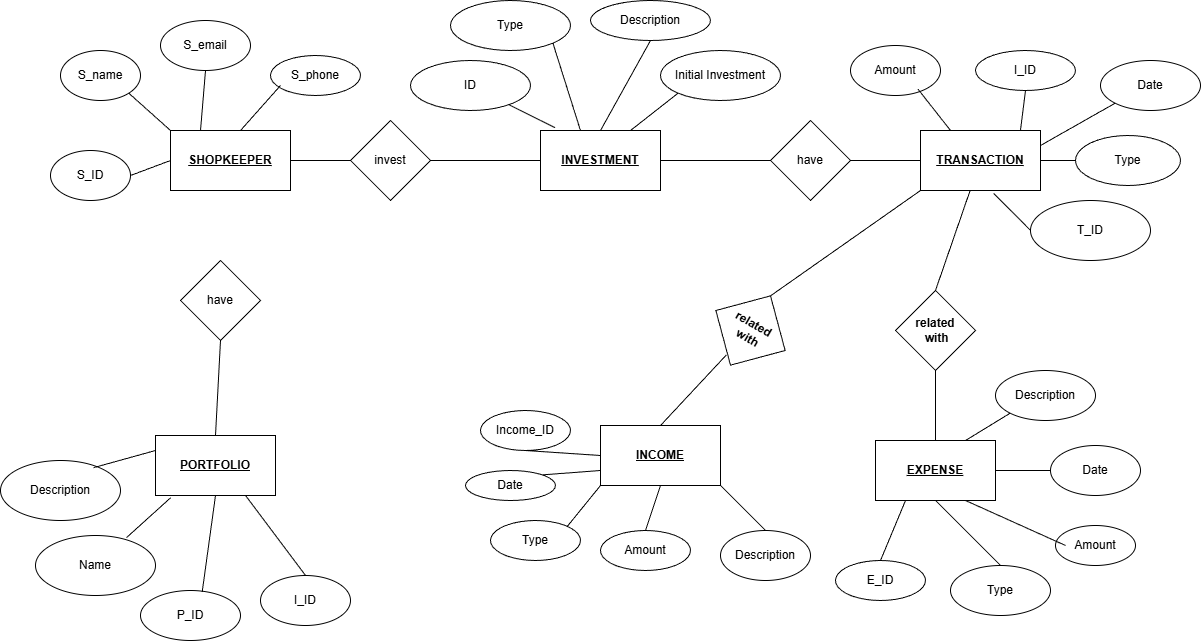

The diagram above was exported from draw.io. Its source (the exported page's mxGraphModel, read from the mxfile embedded in the PNG):
<mxGraphModel dx="2084" dy="1720" grid="1" gridSize="10" guides="1" tooltips="1" connect="1" arrows="1" fold="1" page="1" pageScale="1" pageWidth="850" pageHeight="1100" math="0" shadow="0">
  <root>
    <mxCell id="0" />
    <mxCell id="1" parent="0" />
    <mxCell id="VZt_pl9SDPj392RZNP-7-1" parent="1" style="rounded=0;whiteSpace=wrap;html=1;" value="&lt;b&gt;&lt;u&gt;SHOPKEEPER&lt;/u&gt;&lt;/b&gt;" vertex="1">
      <mxGeometry height="60" width="120" x="80" y="80" as="geometry" />
    </mxCell>
    <mxCell id="VZt_pl9SDPj392RZNP-7-2" parent="1" style="rhombus;whiteSpace=wrap;html=1;" value="invest" vertex="1">
      <mxGeometry height="80" width="80" x="260" y="70" as="geometry" />
    </mxCell>
    <mxCell id="VZt_pl9SDPj392RZNP-7-3" parent="1" style="rounded=0;whiteSpace=wrap;html=1;" value="&lt;b&gt;&lt;u&gt;INVESTMENT&lt;/u&gt;&lt;/b&gt;" vertex="1">
      <mxGeometry height="60" width="120" x="450" y="80" as="geometry" />
    </mxCell>
    <mxCell id="VZt_pl9SDPj392RZNP-7-4" parent="1" style="rhombus;whiteSpace=wrap;html=1;" value="have" vertex="1">
      <mxGeometry height="80" width="80" x="680" y="70" as="geometry" />
    </mxCell>
    <mxCell id="VZt_pl9SDPj392RZNP-7-5" parent="1" style="rounded=0;whiteSpace=wrap;html=1;" value="&lt;b&gt;&lt;u&gt;TRANSACTION&lt;/u&gt;&lt;/b&gt;" vertex="1">
      <mxGeometry height="60" width="120" x="830" y="80" as="geometry" />
    </mxCell>
    <mxCell id="VZt_pl9SDPj392RZNP-7-6" parent="1" style="rhombus;whiteSpace=wrap;html=1;" value="have" vertex="1">
      <mxGeometry height="80" width="80" x="90" y="210" as="geometry" />
    </mxCell>
    <mxCell id="VZt_pl9SDPj392RZNP-7-7" parent="1" style="rounded=0;whiteSpace=wrap;html=1;" value="&lt;b&gt;&lt;u&gt;PORTFOLIO&lt;/u&gt;&lt;/b&gt;" vertex="1">
      <mxGeometry height="60" width="120" x="65" y="385" as="geometry" />
    </mxCell>
    <mxCell id="VZt_pl9SDPj392RZNP-7-8" parent="1" style="rhombus;whiteSpace=wrap;html=1;direction=north;rotation=30;" value="&lt;b&gt;related&lt;/b&gt;&lt;div&gt;&lt;b&gt;&amp;nbsp;with&lt;/b&gt;&lt;/div&gt;" vertex="1">
      <mxGeometry height="80" width="80" x="620" y="240" as="geometry" />
    </mxCell>
    <mxCell id="VZt_pl9SDPj392RZNP-7-9" parent="1" style="rhombus;whiteSpace=wrap;html=1;" value="&lt;b&gt;related&lt;/b&gt;&lt;div&gt;&lt;b&gt;&amp;nbsp;with&lt;/b&gt;&lt;/div&gt;" vertex="1">
      <mxGeometry height="80" width="80" x="805" y="240" as="geometry" />
    </mxCell>
    <mxCell id="VZt_pl9SDPj392RZNP-7-10" parent="1" style="rounded=0;whiteSpace=wrap;html=1;" value="&lt;b&gt;&lt;u&gt;INCOME&lt;/u&gt;&lt;/b&gt;" vertex="1">
      <mxGeometry height="60" width="120" x="510" y="375" as="geometry" />
    </mxCell>
    <mxCell id="VZt_pl9SDPj392RZNP-7-11" parent="1" style="rounded=0;whiteSpace=wrap;html=1;" value="&lt;b&gt;&lt;u&gt;EXPENSE&lt;/u&gt;&lt;/b&gt;" vertex="1">
      <mxGeometry height="60" width="120" x="785" y="390" as="geometry" />
    </mxCell>
    <mxCell id="VZt_pl9SDPj392RZNP-7-12" parent="1" style="ellipse;whiteSpace=wrap;html=1;" value="Income_ID" vertex="1">
      <mxGeometry height="40" width="90" x="390" y="360" as="geometry" />
    </mxCell>
    <mxCell id="VZt_pl9SDPj392RZNP-7-13" parent="1" style="ellipse;whiteSpace=wrap;html=1;" value="Date" vertex="1">
      <mxGeometry height="30" width="90" x="375" y="420" as="geometry" />
    </mxCell>
    <mxCell id="VZt_pl9SDPj392RZNP-7-15" parent="1" style="ellipse;whiteSpace=wrap;html=1;" value="Type" vertex="1">
      <mxGeometry height="40" width="90" x="400" y="470" as="geometry" />
    </mxCell>
    <mxCell id="VZt_pl9SDPj392RZNP-7-16" parent="1" style="ellipse;whiteSpace=wrap;html=1;" value="Amount" vertex="1">
      <mxGeometry height="40" width="90" x="510" y="480" as="geometry" />
    </mxCell>
    <mxCell id="VZt_pl9SDPj392RZNP-7-17" parent="1" style="ellipse;whiteSpace=wrap;html=1;" value="Description" vertex="1">
      <mxGeometry height="50" width="90" x="630" y="480" as="geometry" />
    </mxCell>
    <mxCell id="VZt_pl9SDPj392RZNP-7-18" parent="1" style="ellipse;whiteSpace=wrap;html=1;" value="Date" vertex="1">
      <mxGeometry height="50" width="90" x="960" y="395" as="geometry" />
    </mxCell>
    <mxCell id="VZt_pl9SDPj392RZNP-7-19" parent="1" style="ellipse;whiteSpace=wrap;html=1;" value="Amount" vertex="1">
      <mxGeometry height="40" width="80" x="965" y="475" as="geometry" />
    </mxCell>
    <mxCell id="VZt_pl9SDPj392RZNP-7-20" parent="1" style="ellipse;whiteSpace=wrap;html=1;" value="Description" vertex="1">
      <mxGeometry height="50" width="100" x="905" y="320" as="geometry" />
    </mxCell>
    <mxCell id="VZt_pl9SDPj392RZNP-7-21" parent="1" style="ellipse;whiteSpace=wrap;html=1;" value="Type" vertex="1">
      <mxGeometry height="50" width="100" x="860" y="515" as="geometry" />
    </mxCell>
    <mxCell id="VZt_pl9SDPj392RZNP-7-22" parent="1" style="ellipse;whiteSpace=wrap;html=1;" value="E_ID" vertex="1">
      <mxGeometry height="40" width="90" x="745" y="510" as="geometry" />
    </mxCell>
    <mxCell id="VZt_pl9SDPj392RZNP-7-23" parent="1" style="ellipse;whiteSpace=wrap;html=1;" value="S_email" vertex="1">
      <mxGeometry height="50" width="90" x="70" y="-30" as="geometry" />
    </mxCell>
    <mxCell id="VZt_pl9SDPj392RZNP-7-24" parent="1" style="ellipse;whiteSpace=wrap;html=1;" value="S_ID" vertex="1">
      <mxGeometry height="50" width="80" x="-40" y="100" as="geometry" />
    </mxCell>
    <mxCell id="VZt_pl9SDPj392RZNP-7-25" parent="1" style="ellipse;whiteSpace=wrap;html=1;" value="S_name" vertex="1">
      <mxGeometry height="50" width="80" x="-30" as="geometry" />
    </mxCell>
    <mxCell id="VZt_pl9SDPj392RZNP-7-26" parent="1" style="ellipse;whiteSpace=wrap;html=1;" value="S_phone" vertex="1">
      <mxGeometry height="40" width="90" x="180" y="5" as="geometry" />
    </mxCell>
    <mxCell id="VZt_pl9SDPj392RZNP-7-27" parent="1" style="ellipse;whiteSpace=wrap;html=1;" value="Description" vertex="1">
      <mxGeometry height="60" width="120" x="-90" y="410" as="geometry" />
    </mxCell>
    <mxCell id="VZt_pl9SDPj392RZNP-7-28" parent="1" style="ellipse;whiteSpace=wrap;html=1;" value="Name" vertex="1">
      <mxGeometry height="60" width="120" x="-55" y="485" as="geometry" />
    </mxCell>
    <mxCell id="VZt_pl9SDPj392RZNP-7-29" parent="1" style="ellipse;whiteSpace=wrap;html=1;" value="I_ID" vertex="1">
      <mxGeometry height="50" width="90" x="170" y="525" as="geometry" />
    </mxCell>
    <mxCell id="VZt_pl9SDPj392RZNP-7-30" parent="1" style="ellipse;whiteSpace=wrap;html=1;" value="P_ID" vertex="1">
      <mxGeometry height="50" width="100" x="50" y="540" as="geometry" />
    </mxCell>
    <mxCell id="VZt_pl9SDPj392RZNP-7-31" parent="1" style="ellipse;whiteSpace=wrap;html=1;" value="ID" vertex="1">
      <mxGeometry height="50" width="120" x="320" y="10" as="geometry" />
    </mxCell>
    <mxCell id="VZt_pl9SDPj392RZNP-7-32" parent="1" style="ellipse;whiteSpace=wrap;html=1;" value="Description" vertex="1">
      <mxGeometry height="40" width="120" x="500" y="-50" as="geometry" />
    </mxCell>
    <mxCell id="VZt_pl9SDPj392RZNP-7-33" parent="1" style="ellipse;whiteSpace=wrap;html=1;" value="Type" vertex="1">
      <mxGeometry height="50" width="120" x="360" y="-50" as="geometry" />
    </mxCell>
    <mxCell id="VZt_pl9SDPj392RZNP-7-34" parent="1" style="ellipse;whiteSpace=wrap;html=1;" value="Initial Investment" vertex="1">
      <mxGeometry height="50" width="120" x="570" as="geometry" />
    </mxCell>
    <mxCell id="VZt_pl9SDPj392RZNP-7-35" parent="1" style="ellipse;whiteSpace=wrap;html=1;" value="I_ID" vertex="1">
      <mxGeometry height="40" width="100" x="885" as="geometry" />
    </mxCell>
    <mxCell id="VZt_pl9SDPj392RZNP-7-36" parent="1" style="ellipse;whiteSpace=wrap;html=1;" value="Amount" vertex="1">
      <mxGeometry height="50" width="90" x="760" y="-5" as="geometry" />
    </mxCell>
    <mxCell id="VZt_pl9SDPj392RZNP-7-37" parent="1" style="ellipse;whiteSpace=wrap;html=1;" value="Type" vertex="1">
      <mxGeometry height="50" width="105" x="985" y="85" as="geometry" />
    </mxCell>
    <mxCell id="VZt_pl9SDPj392RZNP-7-38" parent="1" style="ellipse;whiteSpace=wrap;html=1;" value="T_ID" vertex="1">
      <mxGeometry height="60" width="120" x="940" y="150" as="geometry" />
    </mxCell>
    <mxCell id="VZt_pl9SDPj392RZNP-7-39" parent="1" style="ellipse;whiteSpace=wrap;html=1;" value="Date" vertex="1">
      <mxGeometry height="50" width="100" x="1010" y="10" as="geometry" />
    </mxCell>
    <mxCell id="VZt_pl9SDPj392RZNP-7-42" edge="1" parent="1" style="endArrow=none;html=1;rounded=0;" value="">
      <mxGeometry height="50" relative="1" width="50" as="geometry">
        <mxPoint x="150" y="80" as="sourcePoint" />
        <mxPoint x="190" y="35" as="targetPoint" />
      </mxGeometry>
    </mxCell>
    <mxCell id="VZt_pl9SDPj392RZNP-7-45" edge="1" parent="1" source="VZt_pl9SDPj392RZNP-7-1" style="endArrow=none;html=1;rounded=0;exitX=0.25;exitY=0;exitDx=0;exitDy=0;exitPerimeter=0;entryX=0.5;entryY=1;entryDx=0;entryDy=0;" target="VZt_pl9SDPj392RZNP-7-23" value="">
      <mxGeometry height="50" relative="1" width="50" as="geometry">
        <mxPoint x="110" y="70" as="sourcePoint" />
        <mxPoint x="100" y="20" as="targetPoint" />
      </mxGeometry>
    </mxCell>
    <mxCell id="VZt_pl9SDPj392RZNP-7-48" edge="1" parent="1" source="VZt_pl9SDPj392RZNP-7-25" style="endArrow=none;html=1;rounded=0;entryX=0;entryY=0;entryDx=0;entryDy=0;exitX=1;exitY=1;exitDx=0;exitDy=0;" target="VZt_pl9SDPj392RZNP-7-1" value="">
      <mxGeometry height="50" relative="1" width="50" as="geometry">
        <mxPoint x="40" y="80" as="sourcePoint" />
        <mxPoint x="90" y="30" as="targetPoint" />
      </mxGeometry>
    </mxCell>
    <mxCell id="VZt_pl9SDPj392RZNP-7-49" edge="1" parent="1" source="VZt_pl9SDPj392RZNP-7-24" style="endArrow=none;html=1;rounded=0;exitX=1;exitY=0.5;exitDx=0;exitDy=0;" value="">
      <mxGeometry height="50" relative="1" width="50" as="geometry">
        <mxPoint x="50" y="160" as="sourcePoint" />
        <mxPoint x="80" y="110" as="targetPoint" />
      </mxGeometry>
    </mxCell>
    <mxCell id="VZt_pl9SDPj392RZNP-7-50" edge="1" parent="1" source="VZt_pl9SDPj392RZNP-7-1" style="endArrow=none;html=1;rounded=0;exitX=1;exitY=0.5;exitDx=0;exitDy=0;entryX=0;entryY=0.5;entryDx=0;entryDy=0;" target="VZt_pl9SDPj392RZNP-7-2" value="">
      <mxGeometry height="50" relative="1" width="50" as="geometry">
        <mxPoint x="220" y="160" as="sourcePoint" />
        <mxPoint x="270" y="110" as="targetPoint" />
      </mxGeometry>
    </mxCell>
    <mxCell id="VZt_pl9SDPj392RZNP-7-51" edge="1" parent="1" source="VZt_pl9SDPj392RZNP-7-2" style="endArrow=none;html=1;rounded=0;exitX=1;exitY=0.5;exitDx=0;exitDy=0;entryX=0;entryY=0.5;entryDx=0;entryDy=0;" target="VZt_pl9SDPj392RZNP-7-3" value="">
      <mxGeometry height="50" relative="1" width="50" as="geometry">
        <mxPoint x="360" y="150" as="sourcePoint" />
        <mxPoint x="410" y="100" as="targetPoint" />
      </mxGeometry>
    </mxCell>
    <mxCell id="VZt_pl9SDPj392RZNP-7-52" edge="1" parent="1" source="VZt_pl9SDPj392RZNP-7-31" style="endArrow=none;html=1;rounded=0;entryX=0.121;entryY=-0.048;entryDx=0;entryDy=0;entryPerimeter=0;" target="VZt_pl9SDPj392RZNP-7-3" value="">
      <mxGeometry height="50" relative="1" width="50" as="geometry">
        <mxPoint x="440" y="100" as="sourcePoint" />
        <mxPoint x="490" y="50" as="targetPoint" />
      </mxGeometry>
    </mxCell>
    <mxCell id="VZt_pl9SDPj392RZNP-7-53" edge="1" parent="1" source="VZt_pl9SDPj392RZNP-7-3" style="endArrow=none;html=1;rounded=0;entryX=1;entryY=1;entryDx=0;entryDy=0;exitX=0.333;exitY=0;exitDx=0;exitDy=0;exitPerimeter=0;" target="VZt_pl9SDPj392RZNP-7-33" value="">
      <mxGeometry height="50" relative="1" width="50" as="geometry">
        <mxPoint x="480" y="70" as="sourcePoint" />
        <mxPoint x="530" y="20" as="targetPoint" />
      </mxGeometry>
    </mxCell>
    <mxCell id="VZt_pl9SDPj392RZNP-7-54" edge="1" parent="1" source="VZt_pl9SDPj392RZNP-7-3" style="endArrow=none;html=1;rounded=0;entryX=0.5;entryY=1;entryDx=0;entryDy=0;exitX=0.5;exitY=0;exitDx=0;exitDy=0;" target="VZt_pl9SDPj392RZNP-7-32" value="">
      <mxGeometry height="50" relative="1" width="50" as="geometry">
        <mxPoint x="500" y="70" as="sourcePoint" />
        <mxPoint x="550" y="20" as="targetPoint" />
      </mxGeometry>
    </mxCell>
    <mxCell id="VZt_pl9SDPj392RZNP-7-55" edge="1" parent="1" source="VZt_pl9SDPj392RZNP-7-3" style="endArrow=none;html=1;rounded=0;exitX=0.75;exitY=0;exitDx=0;exitDy=0;entryX=0;entryY=1;entryDx=0;entryDy=0;" target="VZt_pl9SDPj392RZNP-7-34" value="">
      <mxGeometry height="50" relative="1" width="50" as="geometry">
        <mxPoint x="530" y="70" as="sourcePoint" />
        <mxPoint x="580" y="20" as="targetPoint" />
      </mxGeometry>
    </mxCell>
    <mxCell id="VZt_pl9SDPj392RZNP-7-58" edge="1" parent="1" source="VZt_pl9SDPj392RZNP-7-3" style="endArrow=none;html=1;rounded=0;entryX=0;entryY=0.5;entryDx=0;entryDy=0;exitX=1;exitY=0.5;exitDx=0;exitDy=0;" target="VZt_pl9SDPj392RZNP-7-4" value="">
      <mxGeometry height="50" relative="1" width="50" as="geometry">
        <mxPoint x="620" y="150" as="sourcePoint" />
        <mxPoint x="670" y="100" as="targetPoint" />
      </mxGeometry>
    </mxCell>
    <mxCell id="VZt_pl9SDPj392RZNP-7-59" edge="1" parent="1" source="VZt_pl9SDPj392RZNP-7-4" style="endArrow=none;html=1;rounded=0;exitX=1;exitY=0.5;exitDx=0;exitDy=0;entryX=0;entryY=0.5;entryDx=0;entryDy=0;" target="VZt_pl9SDPj392RZNP-7-5" value="">
      <mxGeometry height="50" relative="1" width="50" as="geometry">
        <mxPoint x="770" y="150" as="sourcePoint" />
        <mxPoint x="800" y="110" as="targetPoint" />
      </mxGeometry>
    </mxCell>
    <mxCell id="VZt_pl9SDPj392RZNP-7-60" edge="1" parent="1" source="VZt_pl9SDPj392RZNP-7-5" style="endArrow=none;html=1;rounded=0;entryX=0.5;entryY=1;entryDx=0;entryDy=0;exitX=0.833;exitY=0;exitDx=0;exitDy=0;exitPerimeter=0;" target="VZt_pl9SDPj392RZNP-7-35" value="">
      <mxGeometry height="50" relative="1" width="50" as="geometry">
        <mxPoint x="910" y="100" as="sourcePoint" />
        <mxPoint x="960" y="50" as="targetPoint" />
      </mxGeometry>
    </mxCell>
    <mxCell id="VZt_pl9SDPj392RZNP-7-61" edge="1" parent="1" source="VZt_pl9SDPj392RZNP-7-5" style="endArrow=none;html=1;rounded=0;entryX=0.749;entryY=0.871;entryDx=0;entryDy=0;entryPerimeter=0;exitX=0.25;exitY=0;exitDx=0;exitDy=0;" target="VZt_pl9SDPj392RZNP-7-36" value="">
      <mxGeometry height="50" relative="1" width="50" as="geometry">
        <mxPoint x="840" y="90" as="sourcePoint" />
        <mxPoint x="890" y="40" as="targetPoint" />
      </mxGeometry>
    </mxCell>
    <mxCell id="VZt_pl9SDPj392RZNP-7-62" edge="1" parent="1" source="VZt_pl9SDPj392RZNP-7-5" style="endArrow=none;html=1;rounded=0;entryX=0;entryY=1;entryDx=0;entryDy=0;exitX=1;exitY=0.25;exitDx=0;exitDy=0;" target="VZt_pl9SDPj392RZNP-7-39" value="">
      <mxGeometry height="50" relative="1" width="50" as="geometry">
        <mxPoint x="970" y="110" as="sourcePoint" />
        <mxPoint x="1020" y="60" as="targetPoint" />
      </mxGeometry>
    </mxCell>
    <mxCell id="VZt_pl9SDPj392RZNP-7-63" edge="1" parent="1" source="VZt_pl9SDPj392RZNP-7-5" style="endArrow=none;html=1;rounded=0;entryX=0;entryY=0.5;entryDx=0;entryDy=0;exitX=1;exitY=0.5;exitDx=0;exitDy=0;" target="VZt_pl9SDPj392RZNP-7-37" value="">
      <mxGeometry height="50" relative="1" width="50" as="geometry">
        <mxPoint x="970" y="150" as="sourcePoint" />
        <mxPoint x="1020" y="100" as="targetPoint" />
      </mxGeometry>
    </mxCell>
    <mxCell id="VZt_pl9SDPj392RZNP-7-64" edge="1" parent="1" source="VZt_pl9SDPj392RZNP-7-38" style="endArrow=none;html=1;rounded=0;exitX=0;exitY=0.5;exitDx=0;exitDy=0;entryX=0.61;entryY=1.048;entryDx=0;entryDy=0;entryPerimeter=0;" target="VZt_pl9SDPj392RZNP-7-5" value="">
      <mxGeometry height="50" relative="1" width="50" as="geometry">
        <mxPoint x="960" y="180" as="sourcePoint" />
        <mxPoint x="1010" y="130" as="targetPoint" />
      </mxGeometry>
    </mxCell>
    <mxCell id="VZt_pl9SDPj392RZNP-7-65" edge="1" parent="1" source="VZt_pl9SDPj392RZNP-7-9" style="endArrow=none;html=1;rounded=0;exitX=0.5;exitY=0;exitDx=0;exitDy=0;" target="VZt_pl9SDPj392RZNP-7-5" value="">
      <mxGeometry height="50" relative="1" width="50" as="geometry">
        <mxPoint x="830" y="230" as="sourcePoint" />
        <mxPoint x="880" y="180" as="targetPoint" />
      </mxGeometry>
    </mxCell>
    <mxCell id="VZt_pl9SDPj392RZNP-7-66" edge="1" parent="1" source="VZt_pl9SDPj392RZNP-7-8" style="endArrow=none;html=1;rounded=0;entryX=0;entryY=1;entryDx=0;entryDy=0;exitX=1;exitY=0.5;exitDx=0;exitDy=0;" target="VZt_pl9SDPj392RZNP-7-5" value="">
      <mxGeometry height="50" relative="1" width="50" as="geometry">
        <mxPoint x="680" y="240" as="sourcePoint" />
        <mxPoint x="810" y="190" as="targetPoint" />
      </mxGeometry>
    </mxCell>
    <mxCell id="VZt_pl9SDPj392RZNP-7-67" edge="1" parent="1" source="VZt_pl9SDPj392RZNP-7-11" style="endArrow=none;html=1;rounded=0;entryX=0.5;entryY=1;entryDx=0;entryDy=0;exitX=0.5;exitY=0;exitDx=0;exitDy=0;" target="VZt_pl9SDPj392RZNP-7-9" value="">
      <mxGeometry height="50" relative="1" width="50" as="geometry">
        <mxPoint x="800" y="380" as="sourcePoint" />
        <mxPoint x="850" y="330" as="targetPoint" />
      </mxGeometry>
    </mxCell>
    <mxCell id="VZt_pl9SDPj392RZNP-7-68" edge="1" parent="1" source="VZt_pl9SDPj392RZNP-7-11" style="endArrow=none;html=1;rounded=0;entryX=0;entryY=1;entryDx=0;entryDy=0;exitX=0.75;exitY=0;exitDx=0;exitDy=0;" target="VZt_pl9SDPj392RZNP-7-20" value="">
      <mxGeometry height="50" relative="1" width="50" as="geometry">
        <mxPoint x="890" y="390" as="sourcePoint" />
        <mxPoint x="930" y="360" as="targetPoint" />
      </mxGeometry>
    </mxCell>
    <mxCell id="VZt_pl9SDPj392RZNP-7-69" edge="1" parent="1" source="VZt_pl9SDPj392RZNP-7-11" style="endArrow=none;html=1;rounded=0;exitX=1;exitY=0.5;exitDx=0;exitDy=0;entryX=0;entryY=0.5;entryDx=0;entryDy=0;" target="VZt_pl9SDPj392RZNP-7-18" value="">
      <mxGeometry height="50" relative="1" width="50" as="geometry">
        <mxPoint x="920" y="450" as="sourcePoint" />
        <mxPoint x="970" y="400" as="targetPoint" />
      </mxGeometry>
    </mxCell>
    <mxCell id="VZt_pl9SDPj392RZNP-7-70" edge="1" parent="1" source="VZt_pl9SDPj392RZNP-7-11" style="endArrow=none;html=1;rounded=0;entryX=0.125;entryY=0.5;entryDx=0;entryDy=0;entryPerimeter=0;exitX=0.75;exitY=1;exitDx=0;exitDy=0;" target="VZt_pl9SDPj392RZNP-7-19" value="">
      <mxGeometry height="50" relative="1" width="50" as="geometry">
        <mxPoint x="910" y="510" as="sourcePoint" />
        <mxPoint x="940" y="480" as="targetPoint" />
      </mxGeometry>
    </mxCell>
    <mxCell id="VZt_pl9SDPj392RZNP-7-71" edge="1" parent="1" source="VZt_pl9SDPj392RZNP-7-21" style="endArrow=none;html=1;rounded=0;entryX=0.5;entryY=1;entryDx=0;entryDy=0;exitX=0.5;exitY=0;exitDx=0;exitDy=0;" target="VZt_pl9SDPj392RZNP-7-11" value="">
      <mxGeometry height="50" relative="1" width="50" as="geometry">
        <mxPoint x="860" y="530" as="sourcePoint" />
        <mxPoint x="910" y="480" as="targetPoint" />
      </mxGeometry>
    </mxCell>
    <mxCell id="VZt_pl9SDPj392RZNP-7-72" edge="1" parent="1" source="VZt_pl9SDPj392RZNP-7-22" style="endArrow=none;html=1;rounded=0;entryX=0.25;entryY=1;entryDx=0;entryDy=0;exitX=0.5;exitY=0;exitDx=0;exitDy=0;" target="VZt_pl9SDPj392RZNP-7-11" value="">
      <mxGeometry height="50" relative="1" width="50" as="geometry">
        <mxPoint x="790" y="530" as="sourcePoint" />
        <mxPoint x="840" y="480" as="targetPoint" />
      </mxGeometry>
    </mxCell>
    <mxCell id="VZt_pl9SDPj392RZNP-7-73" edge="1" parent="1" source="VZt_pl9SDPj392RZNP-7-17" style="endArrow=none;html=1;rounded=0;entryX=1;entryY=1;entryDx=0;entryDy=0;exitX=0.5;exitY=0;exitDx=0;exitDy=0;" target="VZt_pl9SDPj392RZNP-7-10" value="">
      <mxGeometry height="50" relative="1" width="50" as="geometry">
        <mxPoint x="640" y="490" as="sourcePoint" />
        <mxPoint x="690" y="440" as="targetPoint" />
      </mxGeometry>
    </mxCell>
    <mxCell id="VZt_pl9SDPj392RZNP-7-74" edge="1" parent="1" source="VZt_pl9SDPj392RZNP-7-16" style="endArrow=none;html=1;rounded=0;entryX=0.5;entryY=1;entryDx=0;entryDy=0;exitX=0.5;exitY=0;exitDx=0;exitDy=0;" target="VZt_pl9SDPj392RZNP-7-10" value="">
      <mxGeometry height="50" relative="1" width="50" as="geometry">
        <mxPoint x="540" y="500" as="sourcePoint" />
        <mxPoint x="590" y="450" as="targetPoint" />
      </mxGeometry>
    </mxCell>
    <mxCell id="VZt_pl9SDPj392RZNP-7-75" edge="1" parent="1" source="VZt_pl9SDPj392RZNP-7-15" style="endArrow=none;html=1;rounded=0;entryX=0;entryY=1;entryDx=0;entryDy=0;exitX=1;exitY=0;exitDx=0;exitDy=0;" target="VZt_pl9SDPj392RZNP-7-10" value="">
      <mxGeometry height="50" relative="1" width="50" as="geometry">
        <mxPoint x="480" y="500" as="sourcePoint" />
        <mxPoint x="530" y="450" as="targetPoint" />
      </mxGeometry>
    </mxCell>
    <mxCell id="VZt_pl9SDPj392RZNP-7-76" edge="1" parent="1" source="VZt_pl9SDPj392RZNP-7-13" style="endArrow=none;html=1;rounded=0;entryX=0;entryY=0.75;entryDx=0;entryDy=0;exitX=1;exitY=0;exitDx=0;exitDy=0;" target="VZt_pl9SDPj392RZNP-7-10" value="">
      <mxGeometry height="50" relative="1" width="50" as="geometry">
        <mxPoint x="470" y="460" as="sourcePoint" />
        <mxPoint x="520" y="410" as="targetPoint" />
      </mxGeometry>
    </mxCell>
    <mxCell id="VZt_pl9SDPj392RZNP-7-77" edge="1" parent="1" source="VZt_pl9SDPj392RZNP-7-12" style="endArrow=none;html=1;rounded=0;entryX=0;entryY=0.5;entryDx=0;entryDy=0;exitX=0.5;exitY=1;exitDx=0;exitDy=0;" target="VZt_pl9SDPj392RZNP-7-10" value="">
      <mxGeometry height="50" relative="1" width="50" as="geometry">
        <mxPoint x="480" y="440" as="sourcePoint" />
        <mxPoint x="530" y="390" as="targetPoint" />
      </mxGeometry>
    </mxCell>
    <mxCell id="VZt_pl9SDPj392RZNP-7-78" edge="1" parent="1" source="VZt_pl9SDPj392RZNP-7-10" style="endArrow=none;html=1;rounded=0;entryX=0.087;entryY=0.392;entryDx=0;entryDy=0;entryPerimeter=0;exitX=0.5;exitY=0;exitDx=0;exitDy=0;" target="VZt_pl9SDPj392RZNP-7-8" value="">
      <mxGeometry height="50" relative="1" width="50" as="geometry">
        <mxPoint x="580" y="370" as="sourcePoint" />
        <mxPoint x="630" y="320" as="targetPoint" />
      </mxGeometry>
    </mxCell>
    <mxCell id="VZt_pl9SDPj392RZNP-7-79" edge="1" parent="1" source="VZt_pl9SDPj392RZNP-7-7" style="endArrow=none;html=1;rounded=0;entryX=0.5;entryY=1;entryDx=0;entryDy=0;exitX=0.5;exitY=0;exitDx=0;exitDy=0;" target="VZt_pl9SDPj392RZNP-7-6" value="">
      <mxGeometry height="50" relative="1" width="50" as="geometry">
        <mxPoint x="120" y="370" as="sourcePoint" />
        <mxPoint x="170" y="320" as="targetPoint" />
      </mxGeometry>
    </mxCell>
    <mxCell id="VZt_pl9SDPj392RZNP-7-80" edge="1" parent="1" source="VZt_pl9SDPj392RZNP-7-27" style="endArrow=none;html=1;rounded=0;exitX=0.776;exitY=0.119;exitDx=0;exitDy=0;exitPerimeter=0;entryX=0;entryY=0.25;entryDx=0;entryDy=0;" target="VZt_pl9SDPj392RZNP-7-7" value="">
      <mxGeometry height="50" relative="1" width="50" as="geometry">
        <mxPoint x="30" y="440" as="sourcePoint" />
        <mxPoint x="60" y="400" as="targetPoint" />
      </mxGeometry>
    </mxCell>
    <mxCell id="VZt_pl9SDPj392RZNP-7-81" edge="1" parent="1" source="VZt_pl9SDPj392RZNP-7-28" style="endArrow=none;html=1;rounded=0;entryX=0.127;entryY=1.036;entryDx=0;entryDy=0;entryPerimeter=0;exitX=0.758;exitY=0.036;exitDx=0;exitDy=0;exitPerimeter=0;" target="VZt_pl9SDPj392RZNP-7-7" value="">
      <mxGeometry height="50" relative="1" width="50" as="geometry">
        <mxPoint x="40" y="510" as="sourcePoint" />
        <mxPoint x="90" y="460" as="targetPoint" />
      </mxGeometry>
    </mxCell>
    <mxCell id="VZt_pl9SDPj392RZNP-7-82" edge="1" parent="1" source="VZt_pl9SDPj392RZNP-7-30" style="endArrow=none;html=1;rounded=0;entryX=0.5;entryY=1;entryDx=0;entryDy=0;exitX=0.617;exitY=0.029;exitDx=0;exitDy=0;exitPerimeter=0;" target="VZt_pl9SDPj392RZNP-7-7" value="">
      <mxGeometry height="50" relative="1" width="50" as="geometry">
        <mxPoint x="100" y="540" as="sourcePoint" />
        <mxPoint x="150" y="490" as="targetPoint" />
      </mxGeometry>
    </mxCell>
    <mxCell id="VZt_pl9SDPj392RZNP-7-83" edge="1" parent="1" source="VZt_pl9SDPj392RZNP-7-29" style="endArrow=none;html=1;rounded=0;entryX=0.75;entryY=1;entryDx=0;entryDy=0;exitX=0.5;exitY=0;exitDx=0;exitDy=0;" target="VZt_pl9SDPj392RZNP-7-7" value="">
      <mxGeometry height="50" relative="1" width="50" as="geometry">
        <mxPoint x="190" y="530" as="sourcePoint" />
        <mxPoint x="240" y="480" as="targetPoint" />
      </mxGeometry>
    </mxCell>
  </root>
</mxGraphModel>